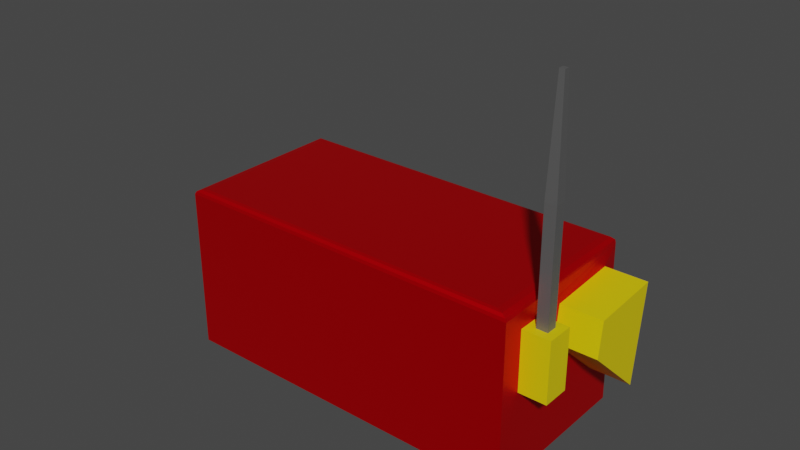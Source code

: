# Source: Drone.blend  (saved by Blender 2.92.15; exported with 4.5.12 LTS)
import bpy
from mathutils import Matrix  # noqa: F401  (used for matrix-valued properties, if any)

bpy.ops.wm.read_factory_settings(use_empty=True)
scene = bpy.context.scene
scene.name = 'Scene'

# ---- collections
col_collection = bpy.data.collections.new('Collection'); scene.collection.children.link(col_collection)

# ---- materials (node trees are filled in below, after node groups)
mat_white = bpy.data.materials.new('White')
mat_white.alpha_threshold = 0.0
mat_white.use_transparent_shadow = False
mat_white.line_color = (0.0, 0.0, 0.0, 1.0)
mat_black = bpy.data.materials.new('Black')
mat_black.use_transparent_shadow = False
mat_red = bpy.data.materials.new('Red')
mat_red.use_transparent_shadow = False
mat_yellow = bpy.data.materials.new('Yellow')
mat_yellow.use_transparent_shadow = False
mat_grey = bpy.data.materials.new('Grey')
mat_grey.use_transparent_shadow = False
mat_screen = bpy.data.materials.new('Screen')
mat_screen.use_transparent_shadow = False

# ---- material node trees
mat_white.use_nodes = True; mat_white.node_tree.nodes.clear()
_N = mat_white.node_tree.nodes; _L = mat_white.node_tree.links
n0 = _N.new('ShaderNodeOutputMaterial'); n0.name = 'Material Output'; n0.location = (300, 300)
n1 = _N.new('ShaderNodeBsdfPrincipled'); n1.name = 'Principled BSDF'; n1.location = (10, 300)
n1.distribution = 'GGX'
n1.subsurface_method = 'BURLEY'
n1.inputs[2].default_value = 0.4
n1.inputs[3].default_value = 1.45
n1.inputs[27].default_value = (0.0, 0.0, 0.0, 1.0)
n1.inputs[28].default_value = 1.0
_L.new(n1.outputs[0], n0.inputs[0])
n0.is_active_output = True
mat_black.use_nodes = True; mat_black.node_tree.nodes.clear()
_N = mat_black.node_tree.nodes; _L = mat_black.node_tree.links
n0 = _N.new('ShaderNodeBsdfPrincipled'); n0.name = 'Principled BSDF'; n0.location = (10, 300)
n0.distribution = 'GGX'
n0.subsurface_method = 'BURLEY'
n0.inputs[0].default_value = (0.0, 0.0, 0.0, 1.0)
n0.inputs[3].default_value = 1.45
n0.inputs[13].default_value = 1.0
n0.inputs[27].default_value = (0.0, 0.0, 0.0, 1.0)
n0.inputs[28].default_value = 1.0
n1 = _N.new('ShaderNodeOutputMaterial'); n1.name = 'Material Output'; n1.location = (300, 300)
_L.new(n0.outputs[0], n1.inputs[0])
n1.is_active_output = True
mat_red.use_nodes = True; mat_red.node_tree.nodes.clear()
_N = mat_red.node_tree.nodes; _L = mat_red.node_tree.links
n0 = _N.new('ShaderNodeBsdfPrincipled'); n0.name = 'Principled BSDF'; n0.location = (10, 300)
n0.distribution = 'GGX'
n0.subsurface_method = 'BURLEY'
n0.inputs[0].default_value = (0.8, 0.0, 0.003355, 1.0)
n0.inputs[1].default_value = 0.7591
n0.inputs[3].default_value = 1.45
n0.inputs[13].default_value = 0.08636
n0.inputs[27].default_value = (0.0, 0.0, 0.0, 1.0)
n0.inputs[28].default_value = 1.0
n1 = _N.new('ShaderNodeOutputMaterial'); n1.name = 'Material Output'; n1.location = (300, 300)
_L.new(n0.outputs[0], n1.inputs[0])
n1.is_active_output = True
mat_yellow.use_nodes = True; mat_yellow.node_tree.nodes.clear()
_N = mat_yellow.node_tree.nodes; _L = mat_yellow.node_tree.links
n0 = _N.new('ShaderNodeBsdfPrincipled'); n0.name = 'Principled BSDF'; n0.location = (10, 300)
n0.distribution = 'GGX'
n0.subsurface_method = 'BURLEY'
n0.inputs[0].default_value = (0.8, 0.6261, 0.0, 1.0)
n0.inputs[3].default_value = 1.45
n0.inputs[27].default_value = (0.0, 0.0, 0.0, 1.0)
n0.inputs[28].default_value = 1.0
n1 = _N.new('ShaderNodeOutputMaterial'); n1.name = 'Material Output'; n1.location = (300, 300)
_L.new(n0.outputs[0], n1.inputs[0])
n1.is_active_output = True
mat_grey.use_nodes = True; mat_grey.node_tree.nodes.clear()
_N = mat_grey.node_tree.nodes; _L = mat_grey.node_tree.links
n0 = _N.new('ShaderNodeBsdfPrincipled'); n0.name = 'Principled BSDF'; n0.location = (10, 300)
n0.distribution = 'GGX'
n0.subsurface_method = 'BURLEY'
n0.inputs[0].default_value = (0.1789, 0.1789, 0.1789, 1.0)
n0.inputs[1].default_value = 0.5273
n0.inputs[2].default_value = 0.4955
n0.inputs[3].default_value = 1.45
n0.inputs[13].default_value = 1.0
n0.inputs[27].default_value = (0.0, 0.0, 0.0, 1.0)
n0.inputs[28].default_value = 1.0
n1 = _N.new('ShaderNodeOutputMaterial'); n1.name = 'Material Output'; n1.location = (300, 300)
_L.new(n0.outputs[0], n1.inputs[0])
n1.is_active_output = True
mat_screen.use_nodes = True; mat_screen.node_tree.nodes.clear()
_N = mat_screen.node_tree.nodes; _L = mat_screen.node_tree.links
n0 = _N.new('ShaderNodeBsdfPrincipled'); n0.name = 'Principled BSDF'; n0.location = (10, 300)
n0.distribution = 'GGX'
n0.subsurface_method = 'BURLEY'
n0.inputs[0].default_value = (0.4292, 0.0, 0.3338, 1.0)
n0.inputs[3].default_value = 1.45
n0.inputs[27].default_value = (0.0, 0.0, 0.0, 1.0)
n0.inputs[28].default_value = 1.0
n1 = _N.new('ShaderNodeOutputMaterial'); n1.name = 'Material Output'; n1.location = (300, 300)
_L.new(n0.outputs[0], n1.inputs[0])
n1.is_active_output = True

# ---- world
world_world = bpy.data.worlds.new('World'); scene.world = world_world
world_world.use_nodes = True; world_world.node_tree.nodes.clear()
_N = world_world.node_tree.nodes; _L = world_world.node_tree.links
n0 = _N.new('ShaderNodeOutputWorld'); n0.name = 'World Output'; n0.location = (300, 300)
n1 = _N.new('ShaderNodeBackground'); n1.name = 'Background'; n1.location = (10, 300)
n1.inputs[0].default_value = (0.05088, 0.05088, 0.05088, 1.0)
_L.new(n1.outputs[0], n0.inputs[0])
n0.is_active_output = True
world_world.color = (0.05088, 0.05088, 0.05088)
world_world.use_sun_shadow = False
world_world.sun_shadow_jitter_overblur = 0.0

# ---- meshes
me_cube_003 = bpy.data.meshes.new('Cube.003')
me_cube_003.from_pydata([(1.0, -1.0, -1.0), (1.0, 1.0, -1.0), (0.9201, -0.9379, 0.8402), (0.9201, -0.9379, -0.8402), (1.0, -1.0, -1.0), (1.0, 1.0, -1.0), (0.7887, -0.5774, -1.082), (0.7887, 0.5774, -1.082), (0.2113, -0.5774, -1.082), (0.2113, 0.5774, -1.082), (0.75, -0.4999, -1.202), (0.75, 0.4999, -1.202), (0.25, -0.4999, -1.202), (0.25, 0.4999, -1.202), (0.7327, -0.4654, -1.172), (0.7327, 0.4654, -1.172), (0.2673, -0.4654, -1.172), (0.2673, 0.4654, -1.172), (0.7144, -0.4287, -1.172), (0.7144, 0.4287, -1.172), (0.2856, -0.4287, -1.172), (0.2856, 0.4287, -1.172), (0.6802, -0.3604, -1.364), (0.6802, 0.3604, -1.364), (0.3198, -0.3604, -1.364), (0.3198, 0.3604, -1.364), (0.6595, -0.3191, -1.32), (0.6595, 0.3191, -1.32), (0.3405, -0.3191, -1.32), (0.3405, 0.3191, -1.32), (0.6457, -0.2915, -1.32), (0.6457, 0.2915, -1.32), (0.3543, -0.2915, -1.32), (0.3543, 0.2915, -1.32), (0.596, -0.192, -1.569), (0.596, 0.192, -1.569), (0.404, -0.192, -1.569), (0.404, 0.192, -1.569), (0.5772, -0.1543, -1.542), (0.5772, 0.1543, -1.542), (0.4228, -0.1543, -1.542), (0.4228, 0.1543, -1.542), (-1.0, -1.0, -1.0), (-1.0, 1.0, -1.0), (0.0, 1.0, -1.0), (0.0, -1.0, -1.0), (-0.9201, -0.9379, 0.8402), (-0.9201, -0.9379, -0.8402), (0.0, -0.9379, -0.8402), (0.0, -0.9379, 0.8402), (-1.0, -1.0, -1.0), (-1.0, 1.0, -1.0), (0.0, -1.0, -1.0), (0.0, 1.0, -1.0), (-0.7887, -0.5774, -1.082), (-0.7887, 0.5774, -1.082), (-0.2113, -0.5774, -1.082), (-0.2113, 0.5774, -1.082), (-0.75, -0.4999, -1.202), (-0.75, 0.4999, -1.202), (-0.25, -0.4999, -1.202), (-0.25, 0.4999, -1.202), (-0.7327, -0.4654, -1.172), (-0.7327, 0.4654, -1.172), (-0.2673, -0.4654, -1.172), (-0.2673, 0.4654, -1.172), (-0.7144, -0.4287, -1.172), (-0.7144, 0.4287, -1.172), (-0.2856, -0.4287, -1.172), (-0.2856, 0.4287, -1.172), (-0.6802, -0.3604, -1.364), (-0.6802, 0.3604, -1.364), (-0.3198, -0.3604, -1.364), (-0.3198, 0.3604, -1.364), (-0.6595, -0.3191, -1.32), (-0.6595, 0.3191, -1.32), (-0.3405, -0.3191, -1.32), (-0.3405, 0.3191, -1.32), (-0.6457, -0.2915, -1.32), (-0.6457, 0.2915, -1.32), (-0.3543, -0.2915, -1.32), (-0.3543, 0.2915, -1.32), (-0.596, -0.192, -1.569), (-0.596, 0.192, -1.569), (-0.404, -0.192, -1.569), (-0.404, 0.192, -1.569), (-0.5772, -0.1543, -1.542), (-0.5772, 0.1543, -1.542), (-0.4228, -0.1543, -1.542), (-0.4228, 0.1543, -1.542), (1.0, 0.4461, 0.4461), (1.0, 0.4461, -0.4461), (1.0, -0.4461, -0.4461), (1.0, -0.4461, 0.4461), (1.147, 0.4461, 0.4461), (1.147, 0.4461, -0.4461), (1.147, -0.4461, -0.4461), (1.147, -0.4461, 0.4461), (1.2, 0.3571, 0.3571), (1.2, 0.3571, -0.3571), (1.2, -0.3571, -0.3571), (1.2, -0.3571, 0.3571), (-1.0, 0.7418, 0.7406), (-1.0, 0.7418, 0.02686), (-1.0, 0.4218, 0.02686), (-1.0, 0.4218, 0.7406), (-1.154, 0.7418, 0.7406), (-1.154, 0.7418, 0.02686), (-1.154, 0.4218, 0.02686), (-1.154, 0.4218, 0.7406), (-1.046, 0.6458, 0.7406), (-1.046, 0.5178, 0.7406), (-1.108, 0.6458, 0.7406), (-1.108, 0.5178, 0.7406), (-1.046, 0.6458, 2.043), (-1.046, 0.5178, 2.043), (-1.108, 0.6458, 2.043), (-1.108, 0.5178, 2.043), (-1.063, 0.6115, 3.266), (-1.063, 0.5521, 3.266), (-1.091, 0.6115, 3.266), (-1.091, 0.5521, 3.266), (-1.0, -0.7587, 0.7589), (-1.0, -0.6185, -0.4029), (-1.0, 0.08541, 0.7079), (-1.0, 0.1354, 0.2933), (-1.232, -0.7587, 0.7589), (-1.232, -0.6185, -0.4029), (-1.232, 0.08541, 0.7079), (-1.232, 0.1354, 0.2933), (-1.046, -0.6639, 0.5307), (-1.046, -0.5787, -0.1747), (-1.187, -0.6639, 0.5307), (-1.187, -0.5787, -0.1747), (0.9293, -0.9293, 1.0), (0.9876, -0.9904, 0.9317), (0.963, -0.9634, 0.9909), (0.9843, -0.9857, 0.9659), (0.9293, 0.9293, 1.0), (1.0, 1.0, 0.9293), (0.9647, 0.9647, 0.9905), (0.9905, 0.9905, 0.9647), (-0.9876, -0.9904, 0.9317), (-0.9293, -0.9293, 1.0), (-0.9843, -0.9857, 0.9659), (-0.963, -0.9634, 0.9909), (-0.9293, 0.9293, 1.0), (-1.0, 1.0, 0.9293), (-0.9647, 0.9647, 0.9905), (-0.9905, 0.9905, 0.9647), (0.0, 1.0, 0.9293), (0.0, 0.9293, 1.0), (0.0, 0.9905, 0.9647), (0.0, 0.9647, 0.9905), (0.0, -0.9293, 1.0), (0.0, -0.9744, 0.9341), (0.0, -0.9612, 0.9912), (0.0, -0.9777, 0.9671)], [], [(1, 139, 90, 91), (0, 1, 91, 92), (1, 0, 4, 5), (135, 0, 92, 93), (44, 150, 139, 1), (0, 135, 2, 3), (45, 0, 3, 48), (52, 53, 9, 8), (0, 45, 52, 4), (44, 1, 5, 53), (9, 7, 11, 13), (4, 52, 8, 6), (53, 5, 7, 9), (5, 4, 6, 7), (11, 10, 14, 15), (7, 6, 10, 11), (8, 9, 13, 12), (6, 8, 12, 10), (16, 17, 21, 20), (12, 13, 17, 16), (10, 12, 16, 14), (13, 11, 15, 17), (21, 19, 23, 25), (14, 16, 20, 18), (17, 15, 19, 21), (15, 14, 18, 19), (24, 25, 29, 28), (19, 18, 22, 23), (20, 21, 25, 24), (18, 20, 24, 22), (26, 28, 32, 30), (22, 24, 28, 26), (25, 23, 27, 29), (23, 22, 26, 27), (33, 31, 35, 37), (29, 27, 31, 33), (27, 26, 30, 31), (28, 29, 33, 32), (36, 37, 41, 40), (31, 30, 34, 35), (32, 33, 37, 36), (30, 32, 36, 34), (41, 39, 38, 40), (34, 36, 40, 38), (37, 35, 39, 41), (35, 34, 38, 39), (147, 43, 103, 102), (43, 42, 104, 103), (43, 51, 50, 42), (142, 46, 49, 155), (146, 143, 154, 151), (142, 105, 124, 122), (45, 48, 47, 42), (52, 56, 57, 53), (45, 52, 53, 44), (42, 50, 52, 45), (44, 53, 51, 43), (57, 61, 59, 55), (50, 54, 56, 52), (53, 57, 55, 51), (51, 55, 54, 50), (59, 63, 62, 58), (55, 59, 58, 54), (56, 60, 61, 57), (54, 58, 60, 56), (64, 68, 69, 65), (60, 64, 65, 61), (58, 62, 64, 60), (61, 65, 63, 59), (69, 73, 71, 67), (62, 66, 68, 64), (65, 69, 67, 63), (63, 67, 66, 62), (72, 76, 77, 73), (67, 71, 70, 66), (68, 72, 73, 69), (66, 70, 72, 68), (74, 78, 80, 76), (70, 74, 76, 72), (73, 77, 75, 71), (71, 75, 74, 70), (81, 85, 83, 79), (77, 81, 79, 75), (75, 79, 78, 74), (76, 80, 81, 77), (84, 88, 89, 85), (79, 83, 82, 78), (80, 84, 85, 81), (78, 82, 84, 80), (89, 88, 86, 87), (82, 86, 88, 84), (85, 89, 87, 83), (83, 87, 86, 82), (91, 90, 94, 95), (138, 151, 154, 134), (142, 147, 102, 105), (135, 155, 49, 2), (97, 96, 100, 101), (93, 92, 96, 97), (92, 91, 95, 96), (90, 93, 97, 94), (99, 98, 101, 100), (96, 95, 99, 100), (94, 97, 101, 98), (95, 94, 98, 99), (104, 105, 109, 108), (42, 47, 46, 142), (42, 142, 122, 123), (107, 108, 109, 106), (103, 104, 108, 107), (109, 105, 111, 113), (102, 103, 107, 106), (113, 111, 115, 117), (106, 109, 113, 112), (102, 106, 112, 110), (105, 102, 110, 111), (114, 116, 120, 118), (111, 110, 114, 115), (110, 112, 116, 114), (112, 113, 117, 116), (119, 118, 120, 121), (116, 117, 121, 120), (117, 115, 119, 121), (115, 114, 118, 119), (125, 123, 127, 129), (105, 104, 125, 124), (104, 42, 123, 125), (44, 43, 147, 150), (127, 126, 128, 129), (123, 122, 130, 131), (122, 124, 128, 126), (124, 125, 129, 128), (131, 130, 132, 133), (122, 126, 132, 130), (127, 123, 131, 133), (126, 127, 133, 132), (47, 48, 3, 2, 49, 46), (151, 138, 140, 153), (153, 140, 141, 152), (152, 141, 139, 150), (138, 134, 136, 140), (140, 136, 137, 141), (141, 137, 135, 139), (134, 154, 156, 136), (136, 156, 157, 137), (137, 157, 155, 135), (150, 147, 149, 152), (152, 149, 148, 153), (153, 148, 146, 151), (147, 142, 144, 149), (149, 144, 145, 148), (148, 145, 143, 146), (142, 155, 157, 144), (144, 157, 156, 145), (145, 156, 154, 143), (139, 135, 93, 90)])
me_cube_003.polygons.foreach_set('material_index', [2, 2, 0, 2, 2, 2, 2, 2, 0, 0, 1, 2, 2, 2, 4, 1, 1, 1, 4, 4, 4, 4, 1, 4, 4, 4, 4, 1, 1, 1, 4, 4, 4, 4, 1, 4, 4, 4, 4, 1, 1, 1, 1, 4, 4, 4, 2, 2, 0, 2, 2, 2, 2, 2, 0, 0, 0, 1, 2, 2, 2, 4, 1, 1, 1, 4, 4, 4, 4, 1, 4, 4, 4, 4, 1, 1, 1, 4, 4, 4, 4, 1, 4, 4, 4, 4, 1, 1, 1, 1, 4, 4, 4, 3, 2, 2, 2, 4, 3, 3, 3, 4, 4, 4, 4, 3, 2, 2, 3, 3, 3, 3, 4, 3, 3, 3, 4, 4, 4, 4, 4, 4, 4, 4, 3, 2, 2, 2, 3, 4, 3, 3, 0, 4, 4, 4, 5, 2, 2, 2, 2, 2, 2, 2, 2, 2, 2, 2, 2, 2, 2, 2, 2, 2, 2, 2])
_uv = me_cube_003.uv_layers.new(name='UVMap')
_uv.uv.foreach_set('vector', [0.375, 0.5, 0.6162, 0.5, 0.625, 0.5, 0.375, 0.5, 0.375, 0.75, 0.375, 0.5, 0.375, 0.5, 0.375, 0.75, 0.375, 0.5, 0.375, 0.75, 0.375, 0.75, 0.375, 0.5, 0.6175, 0.75, 0.375, 0.75, 0.375, 0.75, 0.625, 0.75, 0.375, 0.375, 0.6162, 0.375, 0.6162, 0.5, 0.375, 0.5, 0.375, 0.75, 0.6195, 0.75, 0.625, 0.75, 0.375, 0.75, 0.25, 0.75, 0.375, 0.75, 0.375, 0.75, 0.25, 0.75, 0.0, 0.0, 0.0, 0.0, 0.0, 0.0, 0.0, 0.0, 0.375, 0.75, 0.25, 0.75, 0.25, 0.75, 0.375, 0.75, 0.375, 0.375, 0.375, 0.5, 0.375, 0.5, 0.375, 0.375, 0.375, 0.375, 0.375, 0.5, 0.375, 0.5, 0.375, 0.375, 0.375, 0.75, 0.25, 0.75, 0.25, 0.75, 0.375, 0.75, 0.375, 0.375, 0.375, 0.5, 0.375, 0.5, 0.375, 0.375, 0.375, 0.5, 0.375, 0.75, 0.375, 0.75, 0.375, 0.5, 0.375, 0.5, 0.375, 0.75, 0.375, 0.75, 0.375, 0.5, 0.375, 0.5, 0.375, 0.75, 0.375, 0.75, 0.375, 0.5, 0.0, 0.0, 0.0, 0.0, 0.0, 0.0, 0.0, 0.0, 0.375, 0.75, 0.25, 0.75, 0.25, 0.75, 0.375, 0.75, 0.0, 0.0, 0.0, 0.0, 0.0, 0.0, 0.0, 0.0, 0.0, 0.0, 0.0, 0.0, 0.0, 0.0, 0.0, 0.0, 0.375, 0.75, 0.25, 0.75, 0.25, 0.75, 0.375, 0.75, 0.375, 0.375, 0.375, 0.5, 0.375, 0.5, 0.375, 0.375, 0.375, 0.375, 0.375, 0.5, 0.375, 0.5, 0.375, 0.375, 0.375, 0.75, 0.25, 0.75, 0.25, 0.75, 0.375, 0.75, 0.375, 0.375, 0.375, 0.5, 0.375, 0.5, 0.375, 0.375, 0.375, 0.5, 0.375, 0.75, 0.375, 0.75, 0.375, 0.5, 0.0, 0.0, 0.0, 0.0, 0.0, 0.0, 0.0, 0.0, 0.375, 0.5, 0.375, 0.75, 0.375, 0.75, 0.375, 0.5, 0.0, 0.0, 0.0, 0.0, 0.0, 0.0, 0.0, 0.0, 0.375, 0.75, 0.25, 0.75, 0.25, 0.75, 0.375, 0.75, 0.375, 0.75, 0.25, 0.75, 0.25, 0.75, 0.375, 0.75, 0.375, 0.75, 0.25, 0.75, 0.25, 0.75, 0.375, 0.75, 0.375, 0.375, 0.375, 0.5, 0.375, 0.5, 0.375, 0.375, 0.375, 0.5, 0.375, 0.75, 0.375, 0.75, 0.375, 0.5, 0.375, 0.375, 0.375, 0.5, 0.375, 0.5, 0.375, 0.375, 0.375, 0.375, 0.375, 0.5, 0.375, 0.5, 0.375, 0.375, 0.375, 0.5, 0.375, 0.75, 0.375, 0.75, 0.375, 0.5, 0.0, 0.0, 0.0, 0.0, 0.0, 0.0, 0.0, 0.0, 0.0, 0.0, 0.0, 0.0, 0.0, 0.0, 0.0, 0.0, 0.375, 0.5, 0.375, 0.75, 0.375, 0.75, 0.375, 0.5, 0.0, 0.0, 0.0, 0.0, 0.0, 0.0, 0.0, 0.0, 0.375, 0.75, 0.25, 0.75, 0.25, 0.75, 0.375, 0.75, 0.25, 0.5, 0.375, 0.5, 0.375, 0.75, 0.25, 0.75, 0.375, 0.75, 0.25, 0.75, 0.25, 0.75, 0.375, 0.75, 0.375, 0.375, 0.375, 0.5, 0.375, 0.5, 0.375, 0.375, 0.375, 0.5, 0.375, 0.75, 0.375, 0.75, 0.375, 0.5, 0.6162, 0.5, 0.375, 0.5, 0.375, 0.5, 0.625, 0.5, 0.375, 0.5, 0.375, 0.75, 0.375, 0.75, 0.375, 0.5, 0.375, 0.5, 0.375, 0.5, 0.375, 0.75, 0.375, 0.75, 0.6226, 0.75, 0.625, 0.75, 0.75, 0.75, 0.75, 0.75, 0.6338, 0.5088, 0.6338, 0.7412, 0.75, 0.7412, 0.75, 0.5088, 0.625, 0.75, 0.625, 0.75, 0.625, 0.75, 0.625, 0.75, 0.25, 0.75, 0.25, 0.75, 0.375, 0.75, 0.375, 0.75, 0.0, 0.0, 0.0, 0.0, 0.0, 0.0, 0.0, 0.0, 0.0, 0.0, 0.0, 0.0, 0.0, 0.0, 0.0, 0.0, 0.375, 0.75, 0.375, 0.75, 0.25, 0.75, 0.25, 0.75, 0.375, 0.375, 0.375, 0.375, 0.375, 0.5, 0.375, 0.5, 0.375, 0.375, 0.375, 0.375, 0.375, 0.5, 0.375, 0.5, 0.375, 0.75, 0.375, 0.75, 0.25, 0.75, 0.25, 0.75, 0.375, 0.375, 0.375, 0.375, 0.375, 0.5, 0.375, 0.5, 0.375, 0.5, 0.375, 0.5, 0.375, 0.75, 0.375, 0.75, 0.375, 0.5, 0.375, 0.5, 0.375, 0.75, 0.375, 0.75, 0.375, 0.5, 0.375, 0.5, 0.375, 0.75, 0.375, 0.75, 0.0, 0.0, 0.0, 0.0, 0.0, 0.0, 0.0, 0.0, 0.375, 0.75, 0.375, 0.75, 0.25, 0.75, 0.25, 0.75, 0.0, 0.0, 0.0, 0.0, 0.0, 0.0, 0.0, 0.0, 0.0, 0.0, 0.0, 0.0, 0.0, 0.0, 0.0, 0.0, 0.375, 0.75, 0.375, 0.75, 0.25, 0.75, 0.25, 0.75, 0.375, 0.375, 0.375, 0.375, 0.375, 0.5, 0.375, 0.5, 0.375, 0.375, 0.375, 0.375, 0.375, 0.5, 0.375, 0.5, 0.375, 0.75, 0.375, 0.75, 0.25, 0.75, 0.25, 0.75, 0.375, 0.375, 0.375, 0.375, 0.375, 0.5, 0.375, 0.5, 0.375, 0.5, 0.375, 0.5, 0.375, 0.75, 0.375, 0.75, 0.0, 0.0, 0.0, 0.0, 0.0, 0.0, 0.0, 0.0, 0.375, 0.5, 0.375, 0.5, 0.375, 0.75, 0.375, 0.75, 0.0, 0.0, 0.0, 0.0, 0.0, 0.0, 0.0, 0.0, 0.375, 0.75, 0.375, 0.75, 0.25, 0.75, 0.25, 0.75, 0.375, 0.75, 0.375, 0.75, 0.25, 0.75, 0.25, 0.75, 0.375, 0.75, 0.375, 0.75, 0.25, 0.75, 0.25, 0.75, 0.375, 0.375, 0.375, 0.375, 0.375, 0.5, 0.375, 0.5, 0.375, 0.5, 0.375, 0.5, 0.375, 0.75, 0.375, 0.75, 0.375, 0.375, 0.375, 0.375, 0.375, 0.5, 0.375, 0.5, 0.375, 0.375, 0.375, 0.375, 0.375, 0.5, 0.375, 0.5, 0.375, 0.5, 0.375, 0.5, 0.375, 0.75, 0.375, 0.75, 0.0, 0.0, 0.0, 0.0, 0.0, 0.0, 0.0, 0.0, 0.0, 0.0, 0.0, 0.0, 0.0, 0.0, 0.0, 0.0, 0.375, 0.5, 0.375, 0.5, 0.375, 0.75, 0.375, 0.75, 0.0, 0.0, 0.0, 0.0, 0.0, 0.0, 0.0, 0.0, 0.375, 0.75, 0.375, 0.75, 0.25, 0.75, 0.25, 0.75, 0.25, 0.5, 0.25, 0.75, 0.375, 0.75, 0.375, 0.5, 0.375, 0.75, 0.375, 0.75, 0.25, 0.75, 0.25, 0.75, 0.375, 0.375, 0.375, 0.375, 0.375, 0.5, 0.375, 0.5, 0.375, 0.5, 0.375, 0.5, 0.375, 0.75, 0.375, 0.75, 0.375, 0.5, 0.625, 0.5, 0.625, 0.5, 0.375, 0.5, 0.6338, 0.5088, 0.75, 0.5088, 0.75, 0.7412, 0.6338, 0.7412, 0.625, 0.7986, 0.625, 0.485, 0.625, 0.5, 0.625, 0.75, 0.6226, 0.75, 0.75, 0.75, 0.75, 0.75, 0.625, 0.75, 0.625, 0.75, 0.375, 0.75, 0.375, 0.75, 0.625, 0.75, 0.625, 0.75, 0.375, 0.75, 0.375, 0.75, 0.625, 0.75, 0.375, 0.75, 0.375, 0.5, 0.375, 0.5, 0.375, 0.75, 0.625, 0.5, 0.625, 0.75, 0.625, 0.75, 0.625, 0.5, 0.375, 0.5, 0.625, 0.5, 0.625, 0.75, 0.375, 0.75, 0.375, 0.75, 0.375, 0.5, 0.375, 0.5, 0.375, 0.75, 0.625, 0.5, 0.625, 0.75, 0.625, 0.75, 0.625, 0.5, 0.375, 0.5, 0.625, 0.5, 0.625, 0.5, 0.375, 0.5, 0.375, 0.75, 0.625, 0.75, 0.625, 0.75, 0.375, 0.75, 0.375, 0.75, 0.375, 0.75, 0.625, 0.75, 0.6195, 0.75, 0.375, 0.75, 0.6175, 0.75, 0.625, 0.75, 0.375, 0.75, 0.375, 0.5, 0.375, 0.75, 0.625, 0.75, 0.625, 0.5, 0.375, 0.5, 0.375, 0.75, 0.375, 0.75, 0.375, 0.5, 0.625, 0.75, 0.625, 0.75, 0.625, 0.75, 0.625, 0.75, 0.625, 0.5, 0.375, 0.5, 0.375, 0.5, 0.625, 0.5, 0.625, 0.75, 0.625, 0.75, 0.625, 0.75, 0.625, 0.75, 0.625, 0.5, 0.625, 0.75, 0.625, 0.75, 0.625, 0.5, 0.625, 0.5, 0.625, 0.5, 0.625, 0.5, 0.625, 0.5, 0.625, 0.75, 0.625, 0.5, 0.625, 0.5, 0.625, 0.75, 0.625, 0.5, 0.625, 0.5, 0.625, 0.5, 0.625, 0.5, 0.625, 0.75, 0.625, 0.5, 0.625, 0.5, 0.625, 0.75, 0.625, 0.5, 0.625, 0.5, 0.625, 0.5, 0.625, 0.5, 0.625, 0.5, 0.625, 0.75, 0.625, 0.75, 0.625, 0.5, 0.625, 0.75, 0.625, 0.5, 0.625, 0.5, 0.625, 0.75, 0.625, 0.5, 0.625, 0.75, 0.625, 0.75, 0.625, 0.5, 0.625, 0.75, 0.625, 0.75, 0.625, 0.75, 0.625, 0.75, 0.625, 0.75, 0.625, 0.5, 0.625, 0.5, 0.625, 0.75, 0.375, 0.75, 0.375, 0.75, 0.375, 0.75, 0.375, 0.75, 0.625, 0.75, 0.375, 0.75, 0.375, 0.75, 0.625, 0.75, 0.375, 0.75, 0.375, 0.75, 0.375, 0.75, 0.375, 0.75, 0.375, 0.375, 0.375, 0.5, 0.6162, 0.5, 0.6162, 0.375, 0.375, 0.75, 0.625, 0.75, 0.625, 0.75, 0.375, 0.75, 0.375, 0.75, 0.625, 0.75, 0.625, 0.75, 0.375, 0.75, 0.625, 0.75, 0.625, 0.75, 0.625, 0.75, 0.625, 0.75, 0.625, 0.75, 0.375, 0.75, 0.375, 0.75, 0.625, 0.75, 0.375, 0.75, 0.625, 0.75, 0.625, 0.75, 0.375, 0.75, 0.625, 0.75, 0.625, 0.75, 0.625, 0.75, 0.625, 0.75, 0.375, 0.75, 0.375, 0.75, 0.375, 0.75, 0.375, 0.75, 0.625, 0.75, 0.375, 0.75, 0.375, 0.75, 0.625, 0.75, 0.375, 0.75, 0.375, 0.875, 0.375, 0.75, 0.625, 0.75, 0.625, 0.875, 0.625, 0.75, 0.75, 0.5088, 0.6338, 0.5088, 0.6294, 0.5044, 0.75, 0.5044, 0.625, 0.375, 0.625, 0.4956, 0.6206, 0.4988, 0.6206, 0.375, 0.6206, 0.375, 0.6206, 0.4988, 0.6162, 0.5, 0.6162, 0.375, 0.6338, 0.5088, 0.6338, 0.7412, 0.6296, 0.7454, 0.6294, 0.5044, 0.6294, 0.5044, 0.6296, 0.7454, 0.6249, 0.7514, 0.625, 0.4962, 0.625, 0.4962, 0.6249, 0.7514, 0.625, 0.7587, 0.625, 0.4894, 0.6338, 0.7412, 0.75, 0.7412, 0.75, 0.7452, 0.6296, 0.7454, 0.6296, 0.7454, 0.75, 0.7452, 0.75, 0.75, 0.6249, 0.7514, 0.6249, 0.7514, 0.75, 0.75, 0.75, 0.75, 0.6226, 0.75, 0.6162, 0.375, 0.6162, 0.5, 0.6206, 0.4988, 0.6206, 0.375, 0.6206, 0.375, 0.6206, 0.4988, 0.625, 0.4956, 0.625, 0.375, 0.75, 0.5044, 0.6294, 0.5044, 0.6338, 0.5088, 0.75, 0.5088, 0.625, 0.485, 0.625, 0.7986, 0.6249, 0.7614, 0.625, 0.4948, 0.625, 0.4948, 0.6249, 0.7614, 0.6296, 0.7454, 0.6294, 0.5044, 0.6294, 0.5044, 0.6296, 0.7454, 0.6338, 0.7412, 0.6338, 0.5088, 0.6226, 0.75, 0.75, 0.75, 0.75, 0.75, 0.6249, 0.7614, 0.6249, 0.7614, 0.75, 0.75, 0.75, 0.7452, 0.6296, 0.7454, 0.6296, 0.7454, 0.75, 0.7452, 0.75, 0.7412, 0.6338, 0.7412, 0.625, 0.4894, 0.625, 0.7587, 0.625, 0.75, 0.625, 0.5])
me_cube_003.materials.append(mat_white)
me_cube_003.materials.append(mat_black)
me_cube_003.materials.append(mat_red)
me_cube_003.materials.append(mat_yellow)
me_cube_003.materials.append(mat_grey)
me_cube_003.materials.append(mat_screen)
me_cube_003.use_remesh_fix_poles = True
me_cube_003.use_remesh_preserve_attributes = False
me_cube_003.use_mirror_vertex_groups = False
me_cube_003.update()

# ---- objects
ob_cube = bpy.data.objects.new('Cube', me_cube_003)

# ---- transforms, parenting, visibility, modifiers, constraints
ob_cube.location = (0.0, 0.0, 0.0)
ob_cube.rotation_euler = (0.0, 0.0, 3.142)
ob_cube.scale = (9.5, 4.5, 4.5)
ob_cube.lineart.crease_threshold = 0.0

# ---- collection membership
col_collection.objects.link(ob_cube)

# ---- scene / render settings (as saved in the file)
scene.frame_start = 1; scene.frame_end = 250; scene.frame_set(1)
scene.render.engine = 'BLENDER_EEVEE_NEXT'
scene.cycles.use_denoising = False
scene.cycles.samples = 128
scene.cycles.sampling_pattern = 'TABULATED_SOBOL'
scene.cycles.use_adaptive_sampling = False
scene.cycles.use_light_tree = False
scene.view_settings.view_transform = 'Filmic'
bpy.context.view_layer.update()

# ---- added for rendering (the .blend has no active camera and no usable light): camera, sun
cam_auto = bpy.data.cameras.new('AutoCamera')
cam_auto.lens = 50.0
cam_auto.sensor_width = 36.0
cam_auto.clip_end = 1000.0
ob_auto_camera = bpy.data.objects.new('AutoCamera', cam_auto)
scene.collection.objects.link(ob_auto_camera)
ob_auto_camera.location = (30.6768, -36.6274, 28.2354)
ob_auto_camera.rotation_euler = (1.09748, -7.21219e-08, 0.694738)
scene.camera = ob_auto_camera
light_auto_sun = bpy.data.lights.new('AutoSun', 'SUN')
light_auto_sun.energy = 3.0
light_auto_sun.angle = 0.0523599
ob_auto_sun = bpy.data.objects.new('AutoSun', light_auto_sun)
scene.collection.objects.link(ob_auto_sun)
ob_auto_sun.rotation_euler = (0.872665, 0.174533, 0.523599)
bpy.context.view_layer.update()
